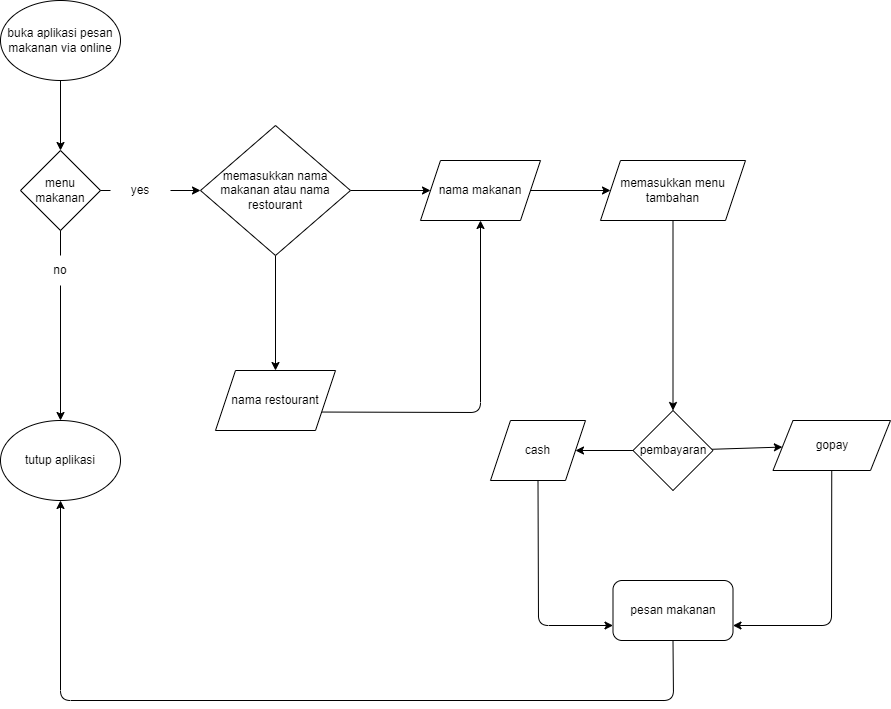

The diagram above was exported from draw.io. Its source (the exported page's mxGraphModel, read from the mxfile embedded in the PNG):
<mxGraphModel dx="564" dy="478" grid="1" gridSize="10" guides="1" tooltips="1" connect="1" arrows="1" fold="1" page="1" pageScale="1" pageWidth="850" pageHeight="1400" math="0" shadow="0">
  <root>
    <mxCell id="0" />
    <mxCell id="1" parent="0" />
    <mxCell id="5" style="edgeStyle=none;html=1;" parent="1" source="2" target="4" edge="1">
      <mxGeometry relative="1" as="geometry" />
    </mxCell>
    <mxCell id="2" value="buka aplikasi pesan makanan via online" style="ellipse;whiteSpace=wrap;html=1;" parent="1" vertex="1">
      <mxGeometry x="20" y="20" width="120" height="80" as="geometry" />
    </mxCell>
    <mxCell id="3" value="tutup aplikasi" style="ellipse;whiteSpace=wrap;html=1;" parent="1" vertex="1">
      <mxGeometry x="20" y="440" width="120" height="80" as="geometry" />
    </mxCell>
    <mxCell id="8" value="" style="edgeStyle=none;html=1;startArrow=none;" parent="1" source="24" target="7" edge="1">
      <mxGeometry relative="1" as="geometry" />
    </mxCell>
    <mxCell id="28" style="edgeStyle=none;html=1;exitX=0.5;exitY=1;exitDx=0;exitDy=0;startArrow=none;" parent="1" source="29" target="3" edge="1">
      <mxGeometry relative="1" as="geometry" />
    </mxCell>
    <mxCell id="4" value="menu makanan" style="rhombus;whiteSpace=wrap;html=1;" parent="1" vertex="1">
      <mxGeometry x="40" y="170" width="80" height="80" as="geometry" />
    </mxCell>
    <mxCell id="10" value="" style="edgeStyle=none;html=1;" parent="1" source="7" target="9" edge="1">
      <mxGeometry relative="1" as="geometry" />
    </mxCell>
    <mxCell id="14" value="" style="edgeStyle=none;html=1;" parent="1" source="7" target="13" edge="1">
      <mxGeometry relative="1" as="geometry" />
    </mxCell>
    <mxCell id="7" value="memasukkan nama makanan atau nama restourant" style="rhombus;whiteSpace=wrap;html=1;" parent="1" vertex="1">
      <mxGeometry x="220" y="145" width="150" height="130" as="geometry" />
    </mxCell>
    <mxCell id="17" value="" style="edgeStyle=none;html=1;" parent="1" source="9" target="16" edge="1">
      <mxGeometry relative="1" as="geometry" />
    </mxCell>
    <mxCell id="9" value="nama makanan" style="shape=parallelogram;perimeter=parallelogramPerimeter;whiteSpace=wrap;html=1;fixedSize=1;" parent="1" vertex="1">
      <mxGeometry x="440" y="180" width="120" height="60" as="geometry" />
    </mxCell>
    <mxCell id="31" style="edgeStyle=none;html=1;exitX=1;exitY=0.75;exitDx=0;exitDy=0;entryX=0.5;entryY=1;entryDx=0;entryDy=0;" parent="1" source="13" target="9" edge="1">
      <mxGeometry relative="1" as="geometry">
        <Array as="points">
          <mxPoint x="500" y="432" />
        </Array>
      </mxGeometry>
    </mxCell>
    <mxCell id="13" value="nama restourant" style="shape=parallelogram;perimeter=parallelogramPerimeter;whiteSpace=wrap;html=1;fixedSize=1;" parent="1" vertex="1">
      <mxGeometry x="235" y="390" width="120" height="60" as="geometry" />
    </mxCell>
    <mxCell id="20" value="" style="edgeStyle=none;html=1;" parent="1" source="16" target="19" edge="1">
      <mxGeometry relative="1" as="geometry" />
    </mxCell>
    <mxCell id="16" value="memasukkan menu tambahan" style="shape=parallelogram;perimeter=parallelogramPerimeter;whiteSpace=wrap;html=1;fixedSize=1;" parent="1" vertex="1">
      <mxGeometry x="620" y="180" width="145" height="60" as="geometry" />
    </mxCell>
    <mxCell id="22" value="" style="edgeStyle=none;html=1;" parent="1" source="19" target="21" edge="1">
      <mxGeometry relative="1" as="geometry" />
    </mxCell>
    <mxCell id="34" value="" style="edgeStyle=none;html=1;" parent="1" source="19" target="33" edge="1">
      <mxGeometry relative="1" as="geometry" />
    </mxCell>
    <mxCell id="19" value="pembayaran" style="rhombus;whiteSpace=wrap;html=1;" parent="1" vertex="1">
      <mxGeometry x="652.5" y="430" width="80" height="80" as="geometry" />
    </mxCell>
    <mxCell id="37" style="edgeStyle=none;html=1;exitX=0.5;exitY=1;exitDx=0;exitDy=0;entryX=0;entryY=0.75;entryDx=0;entryDy=0;" parent="1" source="21" target="35" edge="1">
      <mxGeometry relative="1" as="geometry">
        <mxPoint x="558" y="650" as="targetPoint" />
        <Array as="points">
          <mxPoint x="558" y="645" />
        </Array>
      </mxGeometry>
    </mxCell>
    <mxCell id="21" value="cash" style="shape=parallelogram;perimeter=parallelogramPerimeter;whiteSpace=wrap;html=1;fixedSize=1;" parent="1" vertex="1">
      <mxGeometry x="510" y="440" width="95" height="60" as="geometry" />
    </mxCell>
    <mxCell id="24" value="yes" style="text;html=1;strokeColor=none;fillColor=none;align=center;verticalAlign=middle;whiteSpace=wrap;rounded=0;" parent="1" vertex="1">
      <mxGeometry x="130" y="195" width="60" height="30" as="geometry" />
    </mxCell>
    <mxCell id="27" value="" style="edgeStyle=none;html=1;endArrow=none;" parent="1" source="4" target="24" edge="1">
      <mxGeometry relative="1" as="geometry">
        <mxPoint x="120" y="210" as="sourcePoint" />
        <mxPoint x="220" y="210" as="targetPoint" />
      </mxGeometry>
    </mxCell>
    <mxCell id="29" value="no" style="text;html=1;strokeColor=none;fillColor=none;align=center;verticalAlign=middle;whiteSpace=wrap;rounded=0;" parent="1" vertex="1">
      <mxGeometry x="50" y="275" width="60" height="30" as="geometry" />
    </mxCell>
    <mxCell id="30" value="" style="edgeStyle=none;html=1;exitX=0.5;exitY=1;exitDx=0;exitDy=0;endArrow=none;" parent="1" source="4" target="29" edge="1">
      <mxGeometry relative="1" as="geometry">
        <mxPoint x="80" y="250" as="sourcePoint" />
        <mxPoint x="80" y="440" as="targetPoint" />
      </mxGeometry>
    </mxCell>
    <mxCell id="38" style="edgeStyle=none;html=1;exitX=0.5;exitY=1;exitDx=0;exitDy=0;entryX=1;entryY=0.75;entryDx=0;entryDy=0;" parent="1" source="33" target="35" edge="1">
      <mxGeometry relative="1" as="geometry">
        <Array as="points">
          <mxPoint x="851" y="645" />
        </Array>
      </mxGeometry>
    </mxCell>
    <mxCell id="33" value="gopay" style="shape=parallelogram;perimeter=parallelogramPerimeter;whiteSpace=wrap;html=1;fixedSize=1;" parent="1" vertex="1">
      <mxGeometry x="792.5" y="440" width="117.5" height="50" as="geometry" />
    </mxCell>
    <mxCell id="39" style="edgeStyle=none;html=1;exitX=0.5;exitY=1;exitDx=0;exitDy=0;entryX=0.5;entryY=1;entryDx=0;entryDy=0;" parent="1" source="35" target="3" edge="1">
      <mxGeometry relative="1" as="geometry">
        <Array as="points">
          <mxPoint x="693" y="720" />
          <mxPoint x="80" y="720" />
        </Array>
      </mxGeometry>
    </mxCell>
    <mxCell id="35" value="pesan makanan" style="rounded=1;whiteSpace=wrap;html=1;" parent="1" vertex="1">
      <mxGeometry x="632.5" y="600" width="120" height="60" as="geometry" />
    </mxCell>
  </root>
</mxGraphModel>